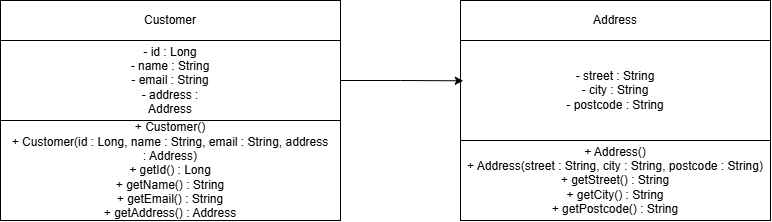

The diagram above was exported from draw.io. Its source (the exported page's mxGraphModel, read from the mxfile embedded in the PNG):
<mxGraphModel dx="1133" dy="587" grid="1" gridSize="10" guides="1" tooltips="1" connect="1" arrows="1" fold="1" page="1" pageScale="1" pageWidth="850" pageHeight="1100" math="0" shadow="0">
  <root>
    <mxCell id="0" />
    <mxCell id="1" parent="0" />
    <mxCell id="y5mHJpInb6a4s2kXFY-H-6" parent="1" style="rounded=0;whiteSpace=wrap;html=1;" value="Address" vertex="1">
      <mxGeometry height="40" width="310" x="840" y="440" as="geometry" />
    </mxCell>
    <mxCell id="y5mHJpInb6a4s2kXFY-H-7" parent="1" style="rounded=0;whiteSpace=wrap;html=1;" value="&lt;div&gt;- street : String&lt;/div&gt;&lt;div&gt;- city : String&lt;/div&gt;&lt;div&gt;- postcode : String&lt;/div&gt;" vertex="1">
      <mxGeometry height="100" width="310" x="840" y="480" as="geometry" />
    </mxCell>
    <mxCell id="y5mHJpInb6a4s2kXFY-H-8" parent="1" style="rounded=0;whiteSpace=wrap;html=1;" value="&lt;div&gt;+ Address()&lt;/div&gt;&lt;div&gt;+ Address(street : String, city : String, postcode : String)&lt;/div&gt;&lt;div&gt;+ getStreet() : String&lt;/div&gt;&lt;div&gt;+ getCity() : String&lt;/div&gt;&lt;div&gt;+ getPostcode() : String&lt;/div&gt;" vertex="1">
      <mxGeometry height="80" width="310" x="840" y="580" as="geometry" />
    </mxCell>
    <mxCell id="y5mHJpInb6a4s2kXFY-H-11" parent="1" style="rounded=0;whiteSpace=wrap;html=1;" value="Customer" vertex="1">
      <mxGeometry height="40" width="340" x="380" y="440" as="geometry" />
    </mxCell>
    <mxCell id="y5mHJpInb6a4s2kXFY-H-12" parent="1" style="rounded=0;whiteSpace=wrap;html=1;" value="" vertex="1">
      <mxGeometry height="80" width="340" x="380" y="480" as="geometry" />
    </mxCell>
    <mxCell id="y5mHJpInb6a4s2kXFY-H-13" parent="1" style="text;html=1;whiteSpace=wrap;strokeColor=none;fillColor=none;align=center;verticalAlign=middle;rounded=0;" value="&lt;div&gt;- id : Long&lt;/div&gt;&lt;div&gt;- name : String&lt;/div&gt;&lt;div&gt;- email : String&lt;/div&gt;&lt;div&gt;- address : Address&lt;/div&gt;" vertex="1">
      <mxGeometry height="80" width="100" x="500" y="480" as="geometry" />
    </mxCell>
    <mxCell id="y5mHJpInb6a4s2kXFY-H-14" parent="1" style="rounded=0;whiteSpace=wrap;html=1;" value="" vertex="1">
      <mxGeometry height="100" width="340" x="380" y="560" as="geometry" />
    </mxCell>
    <mxCell id="y5mHJpInb6a4s2kXFY-H-15" parent="1" style="text;html=1;whiteSpace=wrap;strokeColor=none;fillColor=none;align=center;verticalAlign=middle;rounded=0;" value="&lt;div&gt;+ Customer()&lt;/div&gt;&lt;div&gt;+ Customer(id : Long, name : String, email : String, address : Address)&lt;/div&gt;&lt;div&gt;+ getId() : Long&lt;/div&gt;&lt;div&gt;+ getName() : String&lt;/div&gt;&lt;div&gt;+ getEmail() : String&lt;/div&gt;&lt;div&gt;+ getAddress() : Address&lt;/div&gt;" vertex="1">
      <mxGeometry height="80" width="320" x="390" y="570" as="geometry" />
    </mxCell>
    <mxCell id="y5mHJpInb6a4s2kXFY-H-16" edge="1" parent="1" source="y5mHJpInb6a4s2kXFY-H-12" style="edgeStyle=orthogonalEdgeStyle;rounded=0;orthogonalLoop=1;jettySize=auto;html=1;entryX=0.009;entryY=0.403;entryDx=0;entryDy=0;entryPerimeter=0;" target="y5mHJpInb6a4s2kXFY-H-7">
      <mxGeometry relative="1" as="geometry" />
    </mxCell>
  </root>
</mxGraphModel>